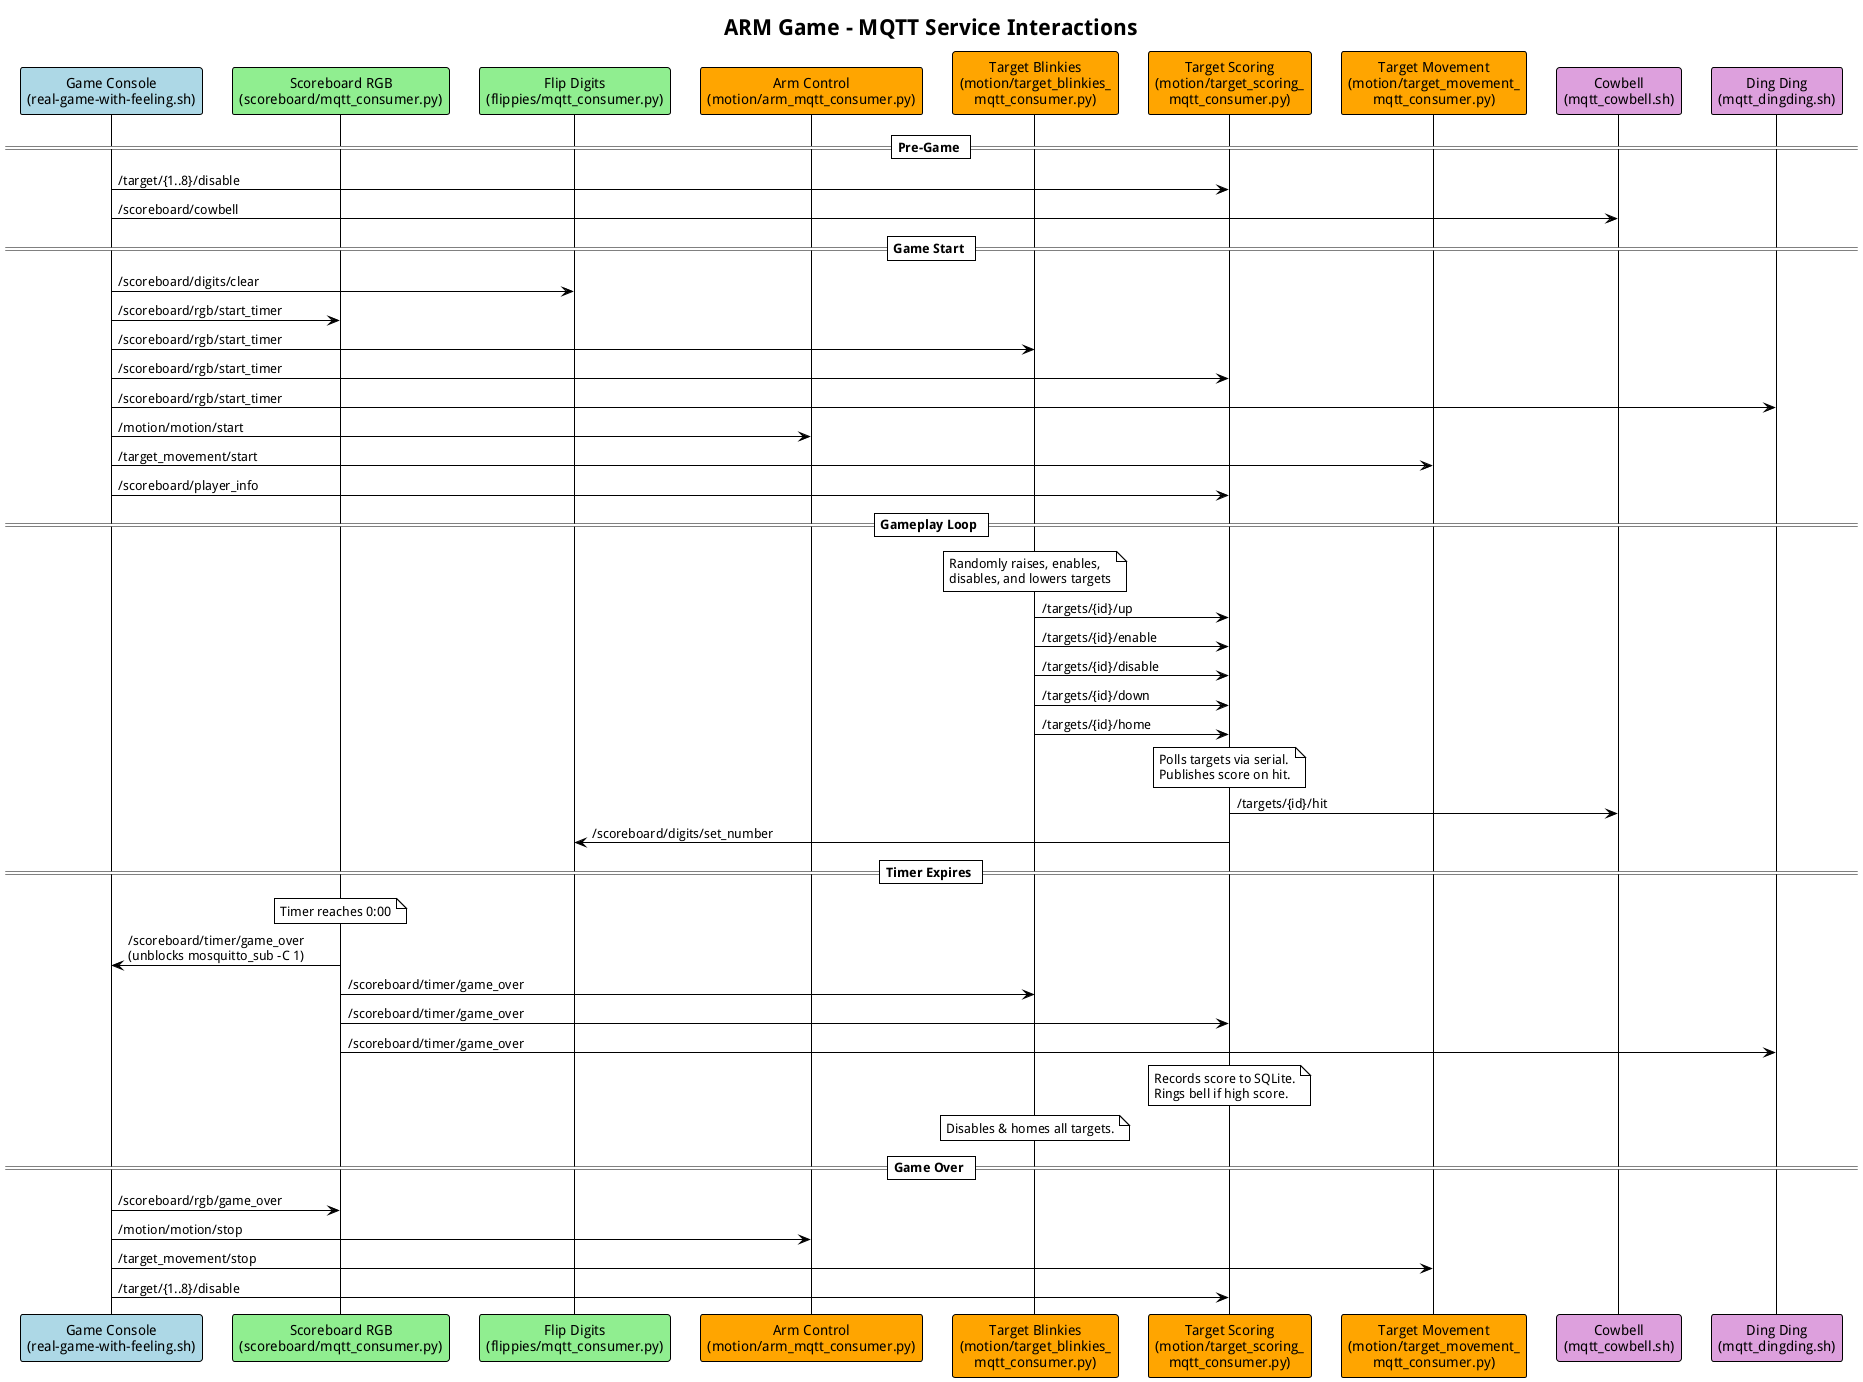

The diagram above was rendered by PlantUML. Its source (embedded in the PNG):
@startuml MQTT Service Architecture
!theme plain
title ARM Game - MQTT Service Interactions

' ── Participants ──────────────────────────────────────────────
participant "Game Console\n(real-game-with-feeling.sh)" as Game #LightBlue
participant "Scoreboard RGB\n(scoreboard/mqtt_consumer.py)" as ScoreboardRGB #LightGreen
participant "Flip Digits\n(flippies/mqtt_consumer.py)" as Flippies #LightGreen
participant "Arm Control\n(motion/arm_mqtt_consumer.py)" as Arm #Orange
participant "Target Blinkies\n(motion/target_blinkies_\nmqtt_consumer.py)" as Blinkies #Orange
participant "Target Scoring\n(motion/target_scoring_\nmqtt_consumer.py)" as Scoring #Orange
participant "Target Movement\n(motion/target_movement_\nmqtt_consumer.py)" as Movement #Orange
participant "Cowbell\n(mqtt_cowbell.sh)" as Cowbell #Plum
participant "Ding Ding\n(mqtt_dingding.sh)" as DingDing #Plum

== Pre-Game ==

Game -> Scoring : /target/{1..8}/disable
Game -> Cowbell : /scoreboard/cowbell

== Game Start ==

Game -> Flippies : /scoreboard/digits/clear

Game -> ScoreboardRGB : /scoreboard/rgb/start_timer
Game -> Blinkies : /scoreboard/rgb/start_timer
Game -> Scoring : /scoreboard/rgb/start_timer
Game -> DingDing : /scoreboard/rgb/start_timer

Game -> Arm : /motion/motion/start

Game -> Movement : /target_movement/start

Game -> Scoring : /scoreboard/player_info

== Gameplay Loop ==

note over Blinkies : Randomly raises, enables,\ndisables, and lowers targets

Blinkies -> Scoring : /targets/{id}/up
Blinkies -> Scoring : /targets/{id}/enable
Blinkies -> Scoring : /targets/{id}/disable
Blinkies -> Scoring : /targets/{id}/down
Blinkies -> Scoring : /targets/{id}/home

note over Scoring : Polls targets via serial.\nPublishes score on hit.

Scoring -> Cowbell : /targets/{id}/hit
Scoring -> Flippies : /scoreboard/digits/set_number

== Timer Expires ==

note over ScoreboardRGB : Timer reaches 0:00

ScoreboardRGB -> Game : /scoreboard/timer/game_over\n(unblocks mosquitto_sub -C 1)
ScoreboardRGB -> Blinkies : /scoreboard/timer/game_over
ScoreboardRGB -> Scoring : /scoreboard/timer/game_over
ScoreboardRGB -> DingDing : /scoreboard/timer/game_over

note over Scoring : Records score to SQLite.\nRings bell if high score.
note over Blinkies : Disables & homes all targets.

== Game Over ==

Game -> ScoreboardRGB : /scoreboard/rgb/game_over
Game -> Arm : /motion/motion/stop
Game -> Movement : /target_movement/stop
Game -> Scoring : /target/{1..8}/disable

@enduml